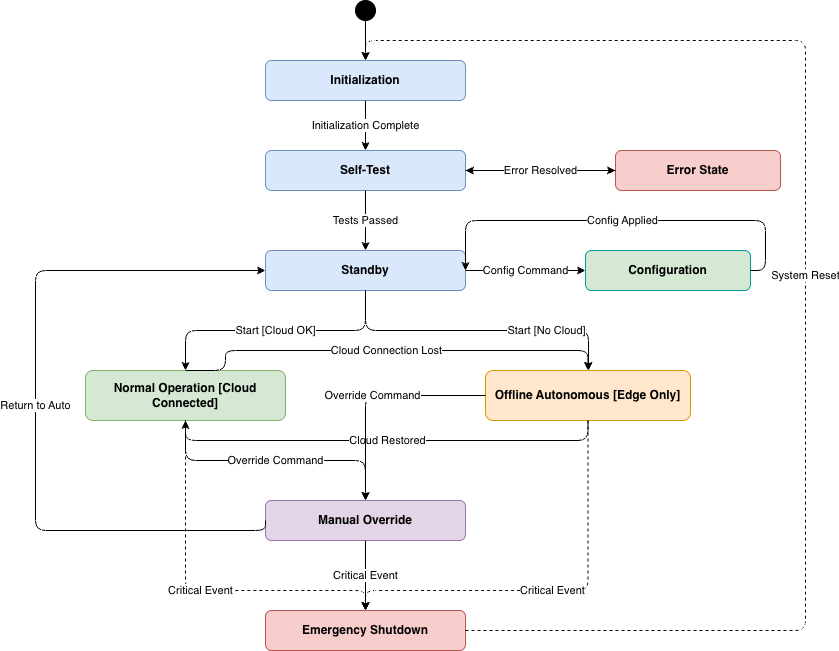

The diagram above was exported from draw.io. Its source (the exported page's mxGraphModel, read from the mxfile embedded in the PNG):
<mxGraphModel dx="2053" dy="1200" grid="1" gridSize="10" guides="1" tooltips="1" connect="1" arrows="1" fold="1" page="0" pageScale="1" pageWidth="800" pageHeight="700" math="0" shadow="0">
  <root>
    <mxCell id="0" />
    <mxCell id="1" parent="0" />
    <mxCell id="2" parent="1" style="ellipse;aspect=fixed;fillColor=#000000;strokeColor=#000000;" value="" vertex="1">
      <mxGeometry height="20" width="20" x="330" y="-10" as="geometry" />
    </mxCell>
    <mxCell id="3" parent="1" style="rounded=1;whiteSpace=wrap;html=1;fillColor=#dae8fc;strokeColor=#6c8ebf;fontStyle=1;fontSize=12;" value="Initialization" vertex="1">
      <mxGeometry height="40" width="200" x="240" y="50" as="geometry" />
    </mxCell>
    <mxCell id="4" parent="1" style="rounded=1;whiteSpace=wrap;html=1;fillColor=#dae8fc;strokeColor=#6c8ebf;fontStyle=1;fontSize=12;" value="Self-Test" vertex="1">
      <mxGeometry height="40" width="200" x="240" y="140" as="geometry" />
    </mxCell>
    <mxCell id="5" parent="1" style="rounded=1;whiteSpace=wrap;html=1;fillColor=#f8cecc;strokeColor=#b85450;fontStyle=1;fontSize=12;" value="Error State" vertex="1">
      <mxGeometry height="40" width="165" x="590" y="140" as="geometry" />
    </mxCell>
    <mxCell id="6" parent="1" style="rounded=1;whiteSpace=wrap;html=1;fillColor=#dae8fc;strokeColor=#6c8ebf;fontStyle=1;fontSize=12;" value="Standby" vertex="1">
      <mxGeometry height="40" width="200" x="240" y="240" as="geometry" />
    </mxCell>
    <mxCell id="7" parent="1" style="rounded=1;whiteSpace=wrap;html=1;fillColor=#d5e8d4;strokeColor=#009999;fontStyle=1;fontSize=12;" value="Configuration" vertex="1">
      <mxGeometry height="40" width="165" x="560" y="240" as="geometry" />
    </mxCell>
    <mxCell id="8" parent="1" style="rounded=1;whiteSpace=wrap;html=1;fillColor=#d5e8d4;strokeColor=#82b366;fontStyle=1;fontSize=12;" value="Normal Operation&amp;#xa;[Cloud Connected]" vertex="1">
      <mxGeometry height="50" width="200" x="60" y="360" as="geometry" />
    </mxCell>
    <mxCell id="9" parent="1" style="rounded=1;whiteSpace=wrap;html=1;fillColor=#ffe6cc;strokeColor=#d79b00;fontStyle=1;fontSize=12;" value="Offline Autonomous&amp;#xa;[Edge Only]" vertex="1">
      <mxGeometry height="50" width="205" x="460" y="360" as="geometry" />
    </mxCell>
    <mxCell id="10" parent="1" style="rounded=1;whiteSpace=wrap;html=1;fillColor=#e1d5e7;strokeColor=#9673a6;fontStyle=1;fontSize=12;" value="Manual Override" vertex="1">
      <mxGeometry height="40" width="200" x="240" y="490" as="geometry" />
    </mxCell>
    <mxCell id="11" parent="1" style="rounded=1;whiteSpace=wrap;html=1;fillColor=#f8cecc;strokeColor=#b85450;fontStyle=1;fontSize=12;" value="Emergency Shutdown" vertex="1">
      <mxGeometry height="40" width="200" x="240" y="600" as="geometry" />
    </mxCell>
    <mxCell id="12" edge="1" parent="1" source="2" style="edgeStyle=orthogonalEdgeStyle;html=1;fontSize=11;" target="3" value="">
      <mxGeometry relative="1" as="geometry" />
    </mxCell>
    <mxCell id="13" edge="1" parent="1" source="3" style="edgeStyle=orthogonalEdgeStyle;html=1;fontSize=11;" target="4" value="Initialization Complete">
      <mxGeometry relative="1" as="geometry" />
    </mxCell>
    <mxCell id="14" edge="1" parent="1" source="4" style="edgeStyle=orthogonalEdgeStyle;html=1;fontSize=11;" target="6" value="Tests Passed">
      <mxGeometry relative="1" as="geometry" />
    </mxCell>
    <mxCell id="15" edge="1" parent="1" source="4" style="edgeStyle=orthogonalEdgeStyle;html=1;fontSize=11;" target="5" value="Tests Failed">
      <mxGeometry relative="1" as="geometry" />
    </mxCell>
    <mxCell id="16" edge="1" parent="1" style="edgeStyle=orthogonalEdgeStyle;html=1;fontSize=11;entryX=1;entryY=0.5;entryDx=0;entryDy=0;" target="4" value="Error Resolved">
      <mxGeometry relative="1" as="geometry">
        <mxPoint x="590" y="160" as="sourcePoint" />
      </mxGeometry>
    </mxCell>
    <mxCell id="17" edge="1" parent="1" source="6" style="edgeStyle=orthogonalEdgeStyle;html=1;fontSize=11;exitX=1;exitY=0.5;exitDx=0;exitDy=0;entryX=0;entryY=0.5;entryDx=0;entryDy=0;" target="7" value="Config Command">
      <mxGeometry relative="1" as="geometry" />
    </mxCell>
    <mxCell id="18" edge="1" parent="1" source="7" style="edgeStyle=orthogonalEdgeStyle;html=1;fontSize=11;exitX=1;exitY=0.5;exitDx=0;exitDy=0;entryX=1;entryY=0.5;entryDx=0;entryDy=0;" target="6" value="Config Applied">
      <mxGeometry relative="1" x="0.0035" as="geometry">
        <mxPoint as="offset" />
        <Array as="points">
          <mxPoint x="740" y="260" />
          <mxPoint x="740" y="210" />
          <mxPoint x="440" y="210" />
        </Array>
      </mxGeometry>
    </mxCell>
    <mxCell id="19" edge="1" parent="1" source="6" style="edgeStyle=orthogonalEdgeStyle;html=1;fontSize=11;" target="8" value="Start [Cloud OK]">
      <mxGeometry relative="1" as="geometry" />
    </mxCell>
    <mxCell id="20" edge="1" parent="1" style="edgeStyle=orthogonalEdgeStyle;html=1;fontSize=11;" target="9" value="Start [No Cloud]">
      <mxGeometry relative="1" x="0.4607" as="geometry">
        <mxPoint as="offset" />
        <Array as="points">
          <mxPoint x="340" y="320" />
          <mxPoint x="563" y="320" />
        </Array>
        <mxPoint x="340" y="280" as="sourcePoint" />
      </mxGeometry>
    </mxCell>
    <mxCell id="21" edge="1" parent="1" source="8" style="edgeStyle=orthogonalEdgeStyle;html=1;fontSize=11;exitX=0.5;exitY=0;exitDx=0;exitDy=0;entryX=0.5;entryY=0;entryDx=0;entryDy=0;" target="9" value="Cloud Connection Lost">
      <mxGeometry relative="1" as="geometry">
        <Array as="points">
          <mxPoint x="200" y="360" />
          <mxPoint x="200" y="340" />
          <mxPoint x="563" y="340" />
        </Array>
      </mxGeometry>
    </mxCell>
    <mxCell id="22" edge="1" parent="1" source="9" style="edgeStyle=orthogonalEdgeStyle;html=1;fontSize=11;exitX=0.5;exitY=1;exitDx=0;exitDy=0;entryX=0.5;entryY=1;entryDx=0;entryDy=0;" target="8" value="Cloud Restored">
      <mxGeometry relative="1" as="geometry">
        <Array as="points">
          <mxPoint x="563" y="430" />
          <mxPoint x="160" y="430" />
        </Array>
      </mxGeometry>
    </mxCell>
    <mxCell id="23" edge="1" parent="1" source="8" style="edgeStyle=orthogonalEdgeStyle;html=1;fontSize=11;" target="10" value="Override Command">
      <mxGeometry relative="1" as="geometry" />
    </mxCell>
    <mxCell id="24" edge="1" parent="1" source="9" style="edgeStyle=orthogonalEdgeStyle;html=1;fontSize=11;" target="10" value="Override Command">
      <mxGeometry relative="1" as="geometry" />
    </mxCell>
    <mxCell id="25" edge="1" parent="1" source="10" style="edgeStyle=orthogonalEdgeStyle;html=1;fontSize=11;exitX=0;exitY=0.5;exitDx=0;exitDy=0;entryX=0;entryY=0.5;entryDx=0;entryDy=0;" target="6" value="Return to Auto">
      <mxGeometry relative="1" as="geometry">
        <Array as="points">
          <mxPoint x="240" y="520" />
          <mxPoint x="10" y="520" />
          <mxPoint x="10" y="260" />
        </Array>
      </mxGeometry>
    </mxCell>
    <mxCell id="26" edge="1" parent="1" source="8" style="edgeStyle=orthogonalEdgeStyle;html=1;fontSize=11;dashed=1;" target="11" value="Critical Event">
      <mxGeometry relative="1" as="geometry">
        <Array as="points">
          <mxPoint x="160" y="580" />
          <mxPoint x="340" y="580" />
        </Array>
      </mxGeometry>
    </mxCell>
    <mxCell id="27" edge="1" parent="1" source="9" style="edgeStyle=orthogonalEdgeStyle;html=1;fontSize=11;dashed=1;" target="11" value="Critical Event">
      <mxGeometry relative="1" as="geometry">
        <Array as="points">
          <mxPoint x="563" y="580" />
          <mxPoint x="340" y="580" />
        </Array>
      </mxGeometry>
    </mxCell>
    <mxCell id="28" edge="1" parent="1" source="10" style="edgeStyle=orthogonalEdgeStyle;html=1;fontSize=11;" target="11" value="Critical Event">
      <mxGeometry relative="1" as="geometry" />
    </mxCell>
    <mxCell id="29" edge="1" parent="1" source="11" style="edgeStyle=orthogonalEdgeStyle;html=1;fontSize=11;dashed=1;" target="3" value="System Reset">
      <mxGeometry relative="1" as="geometry">
        <Array as="points">
          <mxPoint x="780" y="620" />
          <mxPoint x="780" y="30" />
          <mxPoint x="340" y="30" />
        </Array>
      </mxGeometry>
    </mxCell>
  </root>
</mxGraphModel>